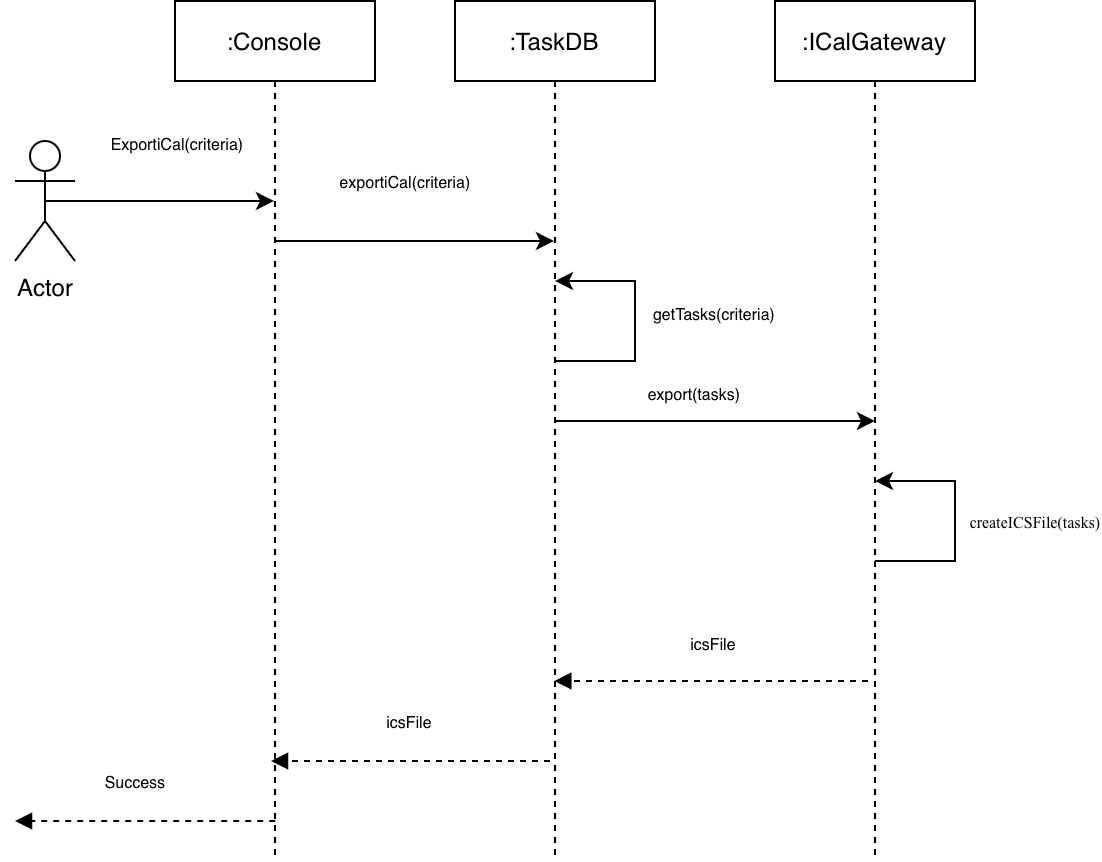

The diagram above was exported from draw.io. Its source (the exported page's mxGraphModel, read from the mxfile embedded in the PNG):
<mxGraphModel dx="978" dy="668" grid="1" gridSize="10" guides="1" tooltips="1" connect="1" arrows="1" fold="1" page="1" pageScale="1" pageWidth="827" pageHeight="1169" math="0" shadow="0">
  <root>
    <mxCell id="0" />
    <mxCell id="1" parent="0" />
    <mxCell id="ruhyAV59VPTCVl0F3eE_-1" edge="1" parent="1" source="ruhyAV59VPTCVl0F3eE_-3" style="edgeStyle=orthogonalEdgeStyle;rounded=0;orthogonalLoop=1;jettySize=auto;html=1;exitX=0.5;exitY=0.5;exitDx=0;exitDy=0;exitPerimeter=0;" target="ruhyAV59VPTCVl0F3eE_-4">
      <mxGeometry relative="1" as="geometry">
        <Array as="points">
          <mxPoint x="630" y="200" />
          <mxPoint x="630" y="200" />
        </Array>
      </mxGeometry>
    </mxCell>
    <mxCell id="ruhyAV59VPTCVl0F3eE_-2" connectable="0" parent="ruhyAV59VPTCVl0F3eE_-1" style="edgeLabel;html=1;align=center;verticalAlign=middle;resizable=0;points=[];" value="&lt;p class=&quot;MsoNormal&quot; style=&quot;margin: 0cm; font-size: medium; font-family: Calibri, sans-serif; text-align: start; white-space: normal;&quot;&gt;&lt;span style=&quot;font-size: 6pt; font-family: &amp;quot;Calibri Light&amp;quot;, sans-serif;&quot;&gt;ExportiCal(criteria)&lt;/span&gt;&lt;span style=&quot;font-size: 6pt; font-family: &amp;quot;Calibri Light&amp;quot;, sans-serif;&quot;&gt;&lt;/span&gt;&lt;/p&gt;" vertex="1">
      <mxGeometry relative="1" x="-0.3663" y="-1" as="geometry">
        <mxPoint x="29" y="-31" as="offset" />
      </mxGeometry>
    </mxCell>
    <mxCell id="ruhyAV59VPTCVl0F3eE_-3" parent="1" style="shape=umlActor;verticalLabelPosition=bottom;verticalAlign=top;html=1;outlineConnect=0;" value="Actor" vertex="1">
      <mxGeometry height="60" width="30" x="540" y="170" as="geometry" />
    </mxCell>
    <mxCell id="ruhyAV59VPTCVl0F3eE_-4" parent="1" style="shape=umlLifeline;perimeter=lifelinePerimeter;whiteSpace=wrap;html=1;container=1;dropTarget=0;collapsible=0;recursiveResize=0;outlineConnect=0;portConstraint=eastwest;newEdgeStyle={&quot;curved&quot;:0,&quot;rounded&quot;:0};" value=":Console" vertex="1">
      <mxGeometry height="430" width="100" x="620" y="100" as="geometry" />
    </mxCell>
    <mxCell id="ruhyAV59VPTCVl0F3eE_-5" parent="1" style="shape=umlLifeline;perimeter=lifelinePerimeter;whiteSpace=wrap;html=1;container=1;dropTarget=0;collapsible=0;recursiveResize=0;outlineConnect=0;portConstraint=eastwest;newEdgeStyle={&quot;curved&quot;:0,&quot;rounded&quot;:0};" value=":TaskDB" vertex="1">
      <mxGeometry height="430" width="100" x="760" y="100" as="geometry" />
    </mxCell>
    <mxCell id="ruhyAV59VPTCVl0F3eE_-8" edge="1" parent="1" style="edgeStyle=orthogonalEdgeStyle;rounded=0;orthogonalLoop=1;jettySize=auto;html=1;exitX=0.5;exitY=0.5;exitDx=0;exitDy=0;exitPerimeter=0;" target="ruhyAV59VPTCVl0F3eE_-5">
      <mxGeometry relative="1" as="geometry">
        <Array as="points">
          <mxPoint x="760" y="220" />
          <mxPoint x="760" y="220" />
        </Array>
        <mxPoint x="670" y="220" as="sourcePoint" />
        <mxPoint x="785" y="220" as="targetPoint" />
      </mxGeometry>
    </mxCell>
    <mxCell id="ruhyAV59VPTCVl0F3eE_-9" connectable="0" parent="ruhyAV59VPTCVl0F3eE_-8" style="edgeLabel;html=1;align=center;verticalAlign=middle;resizable=0;points=[];" value="&lt;p class=&quot;MsoNormal&quot; style=&quot;margin: 0cm; font-family: Calibri, sans-serif; text-align: start; white-space: normal;&quot;&gt;&lt;span style=&quot;caret-color: rgba(0, 0, 0, 0); color: rgba(0, 0, 0, 0); font-family: monospace; font-size: 0px; white-space: nowrap; background-color: rgb(236, 236, 236);&quot;&gt;%3CmxGraphModel%3E%3Croot%3E%3CmxCell%20id%3D%220%22%2F%3E%3CmxCell%20id%3D%221%22%20parent%3D%220%22%2F%3E%3CmxCell%20id%3D%222%22%20edge%3D%221%22%20parent%3D%221%22%20style%3D%22edgeStyle%3DorthogonalEdgeStyle%3Brounded%3D0%3BorthogonalLoop%3D1%3BjettySize%3Dauto%3Bhtml%3D1%3BexitX%3D0.5%3BexitY%3D0.5%3BexitDx%3D0%3BexitDy%3D0%3BexitPerimeter%3D0%3B%22%3E%3CmxGeometry%20relative%3D%221%22%20as%3D%22geometry%22%3E%3CArray%20as%3D%22points%22%3E%3CmxPoint%20x%3D%22140%22%20y%3D%22220%22%2F%3E%3CmxPoint%20x%3D%22140%22%20y%3D%22220%22%2F%3E%3C%2FArray%3E%3CmxPoint%20x%3D%2265%22%20y%3D%22220%22%20as%3D%22sourcePoint%22%2F%3E%3CmxPoint%20x%3D%22180%22%20y%3D%22220%22%20as%3D%22targetPoint%22%2F%3E%3C%2FmxGeometry%3E%3C%2FmxCell%3E%3CmxCell%20id%3D%223%22%20connectable%3D%220%22%20parent%3D%222%22%20style%3D%22edgeLabel%3Bhtml%3D1%3Balign%3Dcenter%3BverticalAlign%3Dmiddle%3Bresizable%3D0%3Bpoints%3D%5B%5D%3B%22%20value%3D%22%26lt%3Bp%20class%3D%26quot%3BMsoNormal%26quot%3B%20style%3D%26quot%3Bmargin%3A%200cm%3B%20font-family%3A%20Calibri%2C%20sans-serif%3B%20text-align%3A%20start%3B%20white-space%3A%20normal%3B%26quot%3B%26gt%3B%26lt%3Bspan%20style%3D%26quot%3Bfont-family%3A%20%26amp%3Bquot%3BCalibri%20Light%26amp%3Bquot%3B%2C%20sans-serif%3B%26quot%3B%26gt%3B%26lt%3Bfont%20style%3D%26quot%3Bfont-size%3A%208px%3B%26quot%3B%26gt%3BUpdateTask(title%2C%20attribute%2C%20newValue)%26lt%3B%2Ffont%26gt%3B%26lt%3B%2Fspan%26gt%3B%26lt%3Bfont%20size%3D%26quot%3B1%26quot%3B%26gt%3B%26lt%3Bspan%20style%3D%26quot%3Bfont-size%3A%208pt%3B%20font-family%3A%20%26amp%3Bquot%3BCalibri%20Light%26amp%3Bquot%3B%2C%20sans-serif%3B%26quot%3B%26gt%3B%26lt%3B%2Fspan%26gt%3B%26lt%3B%2Ffont%26gt%3B%26lt%3B%2Fp%26gt%3B%22%20vertex%3D%221%22%3E%3CmxGeometry%20relative%3D%221%22%20x%3D%22-0.1092%22%20y%3D%22-1%22%20as%3D%22geometry%22%3E%3CmxPoint%20x%3D%224%22%20y%3D%22-31%22%20as%3D%22offset%22%2F%3E%3C%2FmxGeometry%3E%3C%2FmxCell%3E%3C%2Froot%3E%3C%2FmxGraphModel%3E&lt;/span&gt;&lt;br&gt;&lt;/p&gt;" vertex="1">
      <mxGeometry relative="1" x="-0.1092" y="-1" as="geometry">
        <mxPoint x="4" y="-31" as="offset" />
      </mxGeometry>
    </mxCell>
    <mxCell id="ruhyAV59VPTCVl0F3eE_-10" connectable="0" parent="ruhyAV59VPTCVl0F3eE_-8" style="edgeLabel;html=1;align=center;verticalAlign=middle;resizable=0;points=[];" value="&lt;span style=&quot;font-family: &amp;quot;Calibri Light&amp;quot;, sans-serif; font-size: 8px; text-align: start; white-space: normal;&quot;&gt;exportiCal(criteria)&lt;/span&gt;" vertex="1">
      <mxGeometry relative="1" x="-0.6464" y="-1" as="geometry">
        <mxPoint x="40" y="-31" as="offset" />
      </mxGeometry>
    </mxCell>
    <mxCell id="ruhyAV59VPTCVl0F3eE_-11" edge="1" parent="1" style="edgeStyle=orthogonalEdgeStyle;rounded=0;orthogonalLoop=1;jettySize=auto;html=1;exitX=0.5;exitY=0.5;exitDx=0;exitDy=0;exitPerimeter=0;" target="ruhyAV59VPTCVl0F3eE_-5">
      <mxGeometry relative="1" as="geometry">
        <Array as="points">
          <mxPoint x="830" y="250" />
          <mxPoint x="830" y="250" />
        </Array>
        <mxPoint x="810" y="259.85999999999996" as="sourcePoint" />
        <mxPoint x="880" y="260.03" as="targetPoint" />
      </mxGeometry>
    </mxCell>
    <mxCell id="ruhyAV59VPTCVl0F3eE_-12" connectable="0" parent="ruhyAV59VPTCVl0F3eE_-11" style="edgeLabel;html=1;align=center;verticalAlign=middle;resizable=0;points=[];" value="&lt;p class=&quot;MsoNormal&quot; style=&quot;margin: 0cm; font-family: Calibri, sans-serif; text-align: start; white-space: normal;&quot;&gt;&lt;span style=&quot;caret-color: rgba(0, 0, 0, 0); color: rgba(0, 0, 0, 0); font-family: monospace; font-size: 0px; white-space: nowrap; background-color: rgb(236, 236, 236);&quot;&gt;%3CmxGraphModel%3E%3Croot%3E%3CmxCell%20id%3D%220%22%2F%3E%3CmxCell%20id%3D%221%22%20parent%3D%220%22%2F%3E%3CmxCell%20id%3D%222%22%20edge%3D%221%22%20parent%3D%221%22%20style%3D%22edgeStyle%3DorthogonalEdgeStyle%3Brounded%3D0%3BorthogonalLoop%3D1%3BjettySize%3Dauto%3Bhtml%3D1%3BexitX%3D0.5%3BexitY%3D0.5%3BexitDx%3D0%3BexitDy%3D0%3BexitPerimeter%3D0%3B%22%3E%3CmxGeometry%20relative%3D%221%22%20as%3D%22geometry%22%3E%3CArray%20as%3D%22points%22%3E%3CmxPoint%20x%3D%22140%22%20y%3D%22220%22%2F%3E%3CmxPoint%20x%3D%22140%22%20y%3D%22220%22%2F%3E%3C%2FArray%3E%3CmxPoint%20x%3D%2265%22%20y%3D%22220%22%20as%3D%22sourcePoint%22%2F%3E%3CmxPoint%20x%3D%22180%22%20y%3D%22220%22%20as%3D%22targetPoint%22%2F%3E%3C%2FmxGeometry%3E%3C%2FmxCell%3E%3CmxCell%20id%3D%223%22%20connectable%3D%220%22%20parent%3D%222%22%20style%3D%22edgeLabel%3Bhtml%3D1%3Balign%3Dcenter%3BverticalAlign%3Dmiddle%3Bresizable%3D0%3Bpoints%3D%5B%5D%3B%22%20value%3D%22%26lt%3Bp%20class%3D%26quot%3BMsoNormal%26quot%3B%20style%3D%26quot%3Bmargin%3A%200cm%3B%20font-family%3A%20Calibri%2C%20sans-serif%3B%20text-align%3A%20start%3B%20white-space%3A%20normal%3B%26quot%3B%26gt%3B%26lt%3Bspan%20style%3D%26quot%3Bfont-family%3A%20%26amp%3Bquot%3BCalibri%20Light%26amp%3Bquot%3B%2C%20sans-serif%3B%26quot%3B%26gt%3B%26lt%3Bfont%20style%3D%26quot%3Bfont-size%3A%208px%3B%26quot%3B%26gt%3BUpdateTask(title%2C%20attribute%2C%20newValue)%26lt%3B%2Ffont%26gt%3B%26lt%3B%2Fspan%26gt%3B%26lt%3Bfont%20size%3D%26quot%3B1%26quot%3B%26gt%3B%26lt%3Bspan%20style%3D%26quot%3Bfont-size%3A%208pt%3B%20font-family%3A%20%26amp%3Bquot%3BCalibri%20Light%26amp%3Bquot%3B%2C%20sans-serif%3B%26quot%3B%26gt%3B%26lt%3B%2Fspan%26gt%3B%26lt%3B%2Ffont%26gt%3B%26lt%3B%2Fp%26gt%3B%22%20vertex%3D%221%22%3E%3CmxGeometry%20relative%3D%221%22%20x%3D%22-0.1092%22%20y%3D%22-1%22%20as%3D%22geometry%22%3E%3CmxPoint%20x%3D%224%22%20y%3D%22-31%22%20as%3D%22offset%22%2F%3E%3C%2FmxGeometry%3E%3C%2FmxCell%3E%3C%2Froot%3E%3C%2FmxGraphModel%3E&lt;/span&gt;&lt;br&gt;&lt;/p&gt;" vertex="1">
      <mxGeometry relative="1" x="-0.1092" y="-1" as="geometry">
        <mxPoint x="4" y="-31" as="offset" />
      </mxGeometry>
    </mxCell>
    <mxCell id="ruhyAV59VPTCVl0F3eE_-13" edge="1" parent="1" style="html=1;verticalAlign=bottom;labelBackgroundColor=none;endArrow=classic;endFill=1;rounded=0;" value="">
      <mxGeometry relative="1" width="160" as="geometry">
        <Array as="points">
          <mxPoint x="850" y="280" />
          <mxPoint x="850" y="240" />
        </Array>
        <mxPoint x="810" y="280" as="sourcePoint" />
        <mxPoint x="810" y="240" as="targetPoint" />
      </mxGeometry>
    </mxCell>
    <mxCell id="ruhyAV59VPTCVl0F3eE_-15" edge="1" parent="1" style="edgeStyle=orthogonalEdgeStyle;rounded=0;orthogonalLoop=1;jettySize=auto;html=1;exitX=0.5;exitY=0.5;exitDx=0;exitDy=0;exitPerimeter=0;">
      <mxGeometry relative="1" as="geometry">
        <Array as="points">
          <mxPoint x="910" y="310" />
          <mxPoint x="910" y="310" />
        </Array>
        <mxPoint x="810" y="310" as="sourcePoint" />
        <mxPoint x="970" y="310" as="targetPoint" />
      </mxGeometry>
    </mxCell>
    <mxCell id="ruhyAV59VPTCVl0F3eE_-18" edge="1" parent="1" style="html=1;verticalAlign=bottom;labelBackgroundColor=none;endArrow=block;endFill=1;dashed=1;rounded=0;" value="">
      <mxGeometry relative="1" width="160" as="geometry">
        <mxPoint x="807.4999999999998" y="479.9999999999999" as="sourcePoint" />
        <mxPoint x="668" y="479.9999999999999" as="targetPoint" />
      </mxGeometry>
    </mxCell>
    <mxCell id="ruhyAV59VPTCVl0F3eE_-19" connectable="0" parent="ruhyAV59VPTCVl0F3eE_-18" style="edgeLabel;html=1;align=center;verticalAlign=middle;resizable=0;points=[];" value="&lt;div style=&quot;text-align: start;&quot;&gt;&lt;font color=&quot;#000000&quot; face=&quot;Calibri Light, sans-serif&quot;&gt;&lt;span style=&quot;caret-color: rgb(0, 0, 0); font-size: 8px; text-wrap-mode: wrap;&quot;&gt;icsFile&lt;/span&gt;&lt;/font&gt;&lt;/div&gt;" vertex="1">
      <mxGeometry relative="1" x="-0.1032" y="1" as="geometry">
        <mxPoint x="-8" y="-21" as="offset" />
      </mxGeometry>
    </mxCell>
    <mxCell id="ruhyAV59VPTCVl0F3eE_-20" edge="1" parent="1" style="html=1;verticalAlign=bottom;labelBackgroundColor=none;endArrow=block;endFill=1;dashed=1;rounded=0;" value="">
      <mxGeometry relative="1" width="160" as="geometry">
        <mxPoint x="670.1060606060606" y="510.0000000000001" as="sourcePoint" />
        <mxPoint x="540" y="510" as="targetPoint" />
      </mxGeometry>
    </mxCell>
    <mxCell id="ruhyAV59VPTCVl0F3eE_-21" connectable="0" parent="ruhyAV59VPTCVl0F3eE_-20" style="edgeLabel;html=1;align=center;verticalAlign=middle;resizable=0;points=[];" value="&lt;p class=&quot;MsoNormal&quot; style=&quot;margin: 0cm; font-family: Calibri, sans-serif; caret-color: rgb(0, 0, 0); color: rgb(0, 0, 0); text-align: start; white-space: normal;&quot;&gt;&lt;span style=&quot;font-family: &amp;quot;Calibri Light&amp;quot;, sans-serif;&quot;&gt;&lt;font style=&quot;font-size: 8px;&quot;&gt;Success&lt;/font&gt;&lt;/span&gt;&lt;/p&gt;" vertex="1">
      <mxGeometry relative="1" x="0.2906" y="1" as="geometry">
        <mxPoint x="14" y="-21" as="offset" />
      </mxGeometry>
    </mxCell>
    <mxCell id="ruhyAV59VPTCVl0F3eE_-28" parent="1" style="shape=umlLifeline;perimeter=lifelinePerimeter;whiteSpace=wrap;html=1;container=1;dropTarget=0;collapsible=0;recursiveResize=0;outlineConnect=0;portConstraint=eastwest;newEdgeStyle={&quot;curved&quot;:0,&quot;rounded&quot;:0};" value=":ICalGateway" vertex="1">
      <mxGeometry height="430" width="100" x="920" y="100" as="geometry" />
    </mxCell>
    <mxCell id="ruhyAV59VPTCVl0F3eE_-30" parent="1" style="text;html=1;whiteSpace=wrap;strokeColor=none;fillColor=none;align=center;verticalAlign=middle;rounded=0;" value="&lt;font style=&quot;font-size: 8px;&quot;&gt;getTasks(criteria)&lt;/font&gt;" vertex="1">
      <mxGeometry height="30" width="60" x="860" y="240" as="geometry" />
    </mxCell>
    <mxCell id="ruhyAV59VPTCVl0F3eE_-31" parent="1" style="text;html=1;whiteSpace=wrap;strokeColor=none;fillColor=none;align=center;verticalAlign=middle;rounded=0;" value="&lt;font style=&quot;font-size: 8px;&quot;&gt;export(tasks)&lt;/font&gt;" vertex="1">
      <mxGeometry height="30" width="60" x="850" y="280" as="geometry" />
    </mxCell>
    <mxCell id="ruhyAV59VPTCVl0F3eE_-32" edge="1" parent="1" style="html=1;verticalAlign=bottom;labelBackgroundColor=none;endArrow=classic;endFill=1;rounded=0;" value="">
      <mxGeometry relative="1" width="160" as="geometry">
        <Array as="points">
          <mxPoint x="1010" y="380" />
          <mxPoint x="1010" y="340" />
          <mxPoint x="1000" y="340" />
        </Array>
        <mxPoint x="970" y="380" as="sourcePoint" />
        <mxPoint x="970" y="340" as="targetPoint" />
      </mxGeometry>
    </mxCell>
    <mxCell id="ruhyAV59VPTCVl0F3eE_-33" connectable="0" parent="ruhyAV59VPTCVl0F3eE_-32" style="edgeLabel;html=1;align=center;verticalAlign=middle;resizable=0;points=[];" value="&lt;code class=&quot;bg-text-200/5 border border-0.5 border-border-300 text-danger-000 whitespace-pre-wrap rounded-[0.4rem] px-1 py-px text-[0.9rem]&quot; style=&quot;text-align: start; white-space: normal;&quot;&gt;&lt;font face=&quot;Times New Roman&quot; style=&quot;font-size: 8px;&quot;&gt;createICSFile(tasks)&lt;/font&gt;&lt;/code&gt;" vertex="1">
      <mxGeometry relative="1" x="0.1633" as="geometry">
        <mxPoint x="40" y="10" as="offset" />
      </mxGeometry>
    </mxCell>
    <mxCell id="ruhyAV59VPTCVl0F3eE_-34" edge="1" parent="1" style="html=1;verticalAlign=bottom;labelBackgroundColor=none;endArrow=block;endFill=1;dashed=1;rounded=0;" target="ruhyAV59VPTCVl0F3eE_-5" value="">
      <mxGeometry relative="1" width="160" as="geometry">
        <mxPoint x="966.4999999999998" y="440" as="sourcePoint" />
        <mxPoint x="827" y="440" as="targetPoint" />
      </mxGeometry>
    </mxCell>
    <mxCell id="ruhyAV59VPTCVl0F3eE_-35" connectable="0" parent="ruhyAV59VPTCVl0F3eE_-34" style="edgeLabel;html=1;align=center;verticalAlign=middle;resizable=0;points=[];" value="&lt;p class=&quot;MsoNormal&quot; style=&quot;margin: 0cm; font-family: Calibri, sans-serif; caret-color: rgb(0, 0, 0); color: rgb(0, 0, 0); text-align: start; white-space: normal;&quot;&gt;&lt;span style=&quot;font-family: &amp;quot;Calibri Light&amp;quot;, sans-serif;&quot;&gt;&lt;font style=&quot;font-size: 8px;&quot;&gt;icsFile&lt;/font&gt;&lt;/span&gt;&lt;span style=&quot;font-size: medium; font-family: &amp;quot;Calibri Light&amp;quot;, sans-serif;&quot;&gt;&lt;/span&gt;&lt;/p&gt;" vertex="1">
      <mxGeometry relative="1" x="-0.1032" y="1" as="geometry">
        <mxPoint x="-8" y="-21" as="offset" />
      </mxGeometry>
    </mxCell>
  </root>
</mxGraphModel>